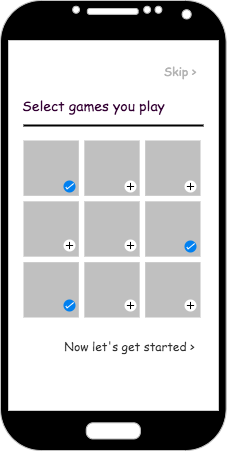

The diagram above was exported from draw.io. Its source (the exported page's mxGraphModel, read from the mxfile embedded in the PNG):
<mxGraphModel dx="786" dy="457" grid="1" gridSize="10" guides="1" tooltips="1" connect="1" arrows="1" fold="1" page="1" pageScale="1" pageWidth="850" pageHeight="1100" math="0" shadow="0">
  <root>
    <mxCell id="ojfqz2c1XRNGoJH74rEN-0" />
    <mxCell id="ojfqz2c1XRNGoJH74rEN-1" parent="ojfqz2c1XRNGoJH74rEN-0" />
    <mxCell id="GPs7a7lH3SwIbl1XdMgC-0" value="" style="verticalLabelPosition=bottom;verticalAlign=top;html=1;shadow=0;dashed=0;strokeWidth=1;shape=mxgraph.android.phone2;strokeColor=#c0c0c0;fillColor=#000000;" vertex="1" parent="ojfqz2c1XRNGoJH74rEN-1">
      <mxGeometry x="300" y="40" width="225.64" height="450" as="geometry" />
    </mxCell>
    <mxCell id="g-cyPOQbKHNCyNT7FlvA-3" value="" style="rounded=0;whiteSpace=wrap;html=1;fontSize=14;fontColor=#CCCCCC;strokeColor=#CCCCCC;fillColor=#FFFFFF;" vertex="1" parent="ojfqz2c1XRNGoJH74rEN-1">
      <mxGeometry x="308" y="80" width="210" height="370" as="geometry" />
    </mxCell>
    <mxCell id="g-cyPOQbKHNCyNT7FlvA-18" value="&lt;font style=&quot;font-size: 12px&quot; color=&quot;#b3b3b3&quot;&gt;Skip &amp;gt;&lt;/font&gt;" style="text;html=1;strokeColor=none;fillColor=none;align=center;verticalAlign=middle;whiteSpace=wrap;rounded=0;fontFamily=Comic Sans MS;fontSize=14;fontColor=#330033;" vertex="1" parent="ojfqz2c1XRNGoJH74rEN-1">
      <mxGeometry x="450" y="95" width="60" height="30" as="geometry" />
    </mxCell>
    <mxCell id="g-cyPOQbKHNCyNT7FlvA-20" value="&lt;font style=&quot;font-size: 12px&quot; color=&quot;#333333&quot;&gt;Now let's get started &amp;gt;&lt;/font&gt;" style="text;html=1;strokeColor=none;fillColor=none;align=center;verticalAlign=middle;whiteSpace=wrap;rounded=0;fontFamily=Comic Sans MS;fontSize=14;fontColor=#330033;" vertex="1" parent="ojfqz2c1XRNGoJH74rEN-1">
      <mxGeometry x="359" y="370" width="141" height="30" as="geometry" />
    </mxCell>
    <mxCell id="g-cyPOQbKHNCyNT7FlvA-21" value="" style="group" vertex="1" connectable="0" parent="ojfqz2c1XRNGoJH74rEN-1">
      <mxGeometry x="320" y="130" width="183" height="227" as="geometry" />
    </mxCell>
    <mxCell id="g-cyPOQbKHNCyNT7FlvA-4" value="" style="line;strokeWidth=2;html=1;fontSize=14;fontColor=#CCCCCC;fillColor=#FFFFFF;" vertex="1" parent="g-cyPOQbKHNCyNT7FlvA-21">
      <mxGeometry x="3" y="30" width="180" height="10" as="geometry" />
    </mxCell>
    <mxCell id="g-cyPOQbKHNCyNT7FlvA-5" value="&lt;font face=&quot;Comic Sans MS&quot; color=&quot;#330033&quot;&gt;Select games you play&lt;/font&gt;" style="text;html=1;align=left;verticalAlign=middle;whiteSpace=wrap;rounded=0;fontSize=14;" vertex="1" parent="g-cyPOQbKHNCyNT7FlvA-21">
      <mxGeometry width="162" height="30" as="geometry" />
    </mxCell>
    <mxCell id="g-cyPOQbKHNCyNT7FlvA-7" value="" style="html=1;verticalLabelPosition=bottom;labelBackgroundColor=#ffffff;verticalAlign=top;shadow=0;dashed=0;strokeWidth=1;shape=mxgraph.ios7ui.iconGrid;fillColor=#c0c0c0;gridSize=3,3;fontFamily=Comic Sans MS;fontSize=14;fontColor=#330033;" vertex="1" parent="g-cyPOQbKHNCyNT7FlvA-21">
      <mxGeometry x="3" y="50" width="177" height="177" as="geometry" />
    </mxCell>
    <mxCell id="g-cyPOQbKHNCyNT7FlvA-8" value="" style="html=1;verticalLabelPosition=bottom;labelBackgroundColor=#ffffff;verticalAlign=top;shadow=0;dashed=0;strokeWidth=2;shape=mxgraph.ios7.misc.select;fillColor=#0080f0;strokeColor=#ffffff;sketch=0;fontFamily=Comic Sans MS;fontSize=14;fontColor=#330033;" vertex="1" parent="g-cyPOQbKHNCyNT7FlvA-21">
      <mxGeometry x="43" y="90" width="12" height="12" as="geometry" />
    </mxCell>
    <mxCell id="g-cyPOQbKHNCyNT7FlvA-10" value="" style="html=1;verticalLabelPosition=bottom;labelBackgroundColor=#ffffff;verticalAlign=top;shadow=0;dashed=0;strokeWidth=2;shape=mxgraph.ios7.misc.select;fillColor=#0080f0;strokeColor=#ffffff;sketch=0;fontFamily=Comic Sans MS;fontSize=14;fontColor=#330033;" vertex="1" parent="g-cyPOQbKHNCyNT7FlvA-21">
      <mxGeometry x="164" y="150" width="12" height="12" as="geometry" />
    </mxCell>
    <mxCell id="g-cyPOQbKHNCyNT7FlvA-11" value="" style="html=1;verticalLabelPosition=bottom;labelBackgroundColor=#ffffff;verticalAlign=top;shadow=0;dashed=0;strokeWidth=2;shape=mxgraph.ios7.misc.add;fillColor=#FFFFFF;strokeColor=#000000;sketch=0;fontFamily=Comic Sans MS;fontSize=14;fontColor=#330033;" vertex="1" parent="g-cyPOQbKHNCyNT7FlvA-21">
      <mxGeometry x="164" y="90" width="12" height="12" as="geometry" />
    </mxCell>
    <mxCell id="g-cyPOQbKHNCyNT7FlvA-12" value="" style="html=1;verticalLabelPosition=bottom;labelBackgroundColor=#ffffff;verticalAlign=top;shadow=0;dashed=0;strokeWidth=2;shape=mxgraph.ios7.misc.add;fillColor=#FFFFFF;strokeColor=#000000;sketch=0;fontFamily=Comic Sans MS;fontSize=14;fontColor=#330033;" vertex="1" parent="g-cyPOQbKHNCyNT7FlvA-21">
      <mxGeometry x="104" y="90" width="12" height="12" as="geometry" />
    </mxCell>
    <mxCell id="g-cyPOQbKHNCyNT7FlvA-13" value="" style="html=1;verticalLabelPosition=bottom;labelBackgroundColor=#ffffff;verticalAlign=top;shadow=0;dashed=0;strokeWidth=2;shape=mxgraph.ios7.misc.add;fillColor=#FFFFFF;strokeColor=#000000;sketch=0;fontFamily=Comic Sans MS;fontSize=14;fontColor=#330033;" vertex="1" parent="g-cyPOQbKHNCyNT7FlvA-21">
      <mxGeometry x="43" y="149" width="12" height="12" as="geometry" />
    </mxCell>
    <mxCell id="g-cyPOQbKHNCyNT7FlvA-14" value="" style="html=1;verticalLabelPosition=bottom;labelBackgroundColor=#ffffff;verticalAlign=top;shadow=0;dashed=0;strokeWidth=2;shape=mxgraph.ios7.misc.add;fillColor=#FFFFFF;strokeColor=#000000;sketch=0;fontFamily=Comic Sans MS;fontSize=14;fontColor=#330033;" vertex="1" parent="g-cyPOQbKHNCyNT7FlvA-21">
      <mxGeometry x="104" y="149" width="12" height="12" as="geometry" />
    </mxCell>
    <mxCell id="g-cyPOQbKHNCyNT7FlvA-15" value="" style="html=1;verticalLabelPosition=bottom;labelBackgroundColor=#ffffff;verticalAlign=top;shadow=0;dashed=0;strokeWidth=2;shape=mxgraph.ios7.misc.add;fillColor=#FFFFFF;strokeColor=#000000;sketch=0;fontFamily=Comic Sans MS;fontSize=14;fontColor=#330033;" vertex="1" parent="g-cyPOQbKHNCyNT7FlvA-21">
      <mxGeometry x="164" y="209" width="12" height="12" as="geometry" />
    </mxCell>
    <mxCell id="g-cyPOQbKHNCyNT7FlvA-16" value="" style="html=1;verticalLabelPosition=bottom;labelBackgroundColor=#ffffff;verticalAlign=top;shadow=0;dashed=0;strokeWidth=2;shape=mxgraph.ios7.misc.add;fillColor=#FFFFFF;strokeColor=#000000;sketch=0;fontFamily=Comic Sans MS;fontSize=14;fontColor=#330033;" vertex="1" parent="g-cyPOQbKHNCyNT7FlvA-21">
      <mxGeometry x="104" y="209" width="12" height="12" as="geometry" />
    </mxCell>
    <mxCell id="g-cyPOQbKHNCyNT7FlvA-17" value="" style="html=1;verticalLabelPosition=bottom;labelBackgroundColor=#ffffff;verticalAlign=top;shadow=0;dashed=0;strokeWidth=2;shape=mxgraph.ios7.misc.select;fillColor=#0080f0;strokeColor=#ffffff;sketch=0;fontFamily=Comic Sans MS;fontSize=14;fontColor=#330033;" vertex="1" parent="g-cyPOQbKHNCyNT7FlvA-21">
      <mxGeometry x="43" y="209" width="12" height="12" as="geometry" />
    </mxCell>
  </root>
</mxGraphModel>